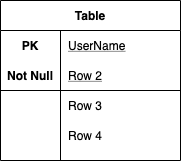

The diagram above was exported from draw.io. Its source (the exported page's mxGraphModel, read from the mxfile embedded in the PNG):
<mxGraphModel dx="678" dy="506" grid="1" gridSize="10" guides="1" tooltips="1" connect="1" arrows="1" fold="1" page="1" pageScale="1" pageWidth="850" pageHeight="1100" math="0" shadow="0" extFonts="Permanent Marker^https://fonts.googleapis.com/css?family=Permanent+Marker">
  <root>
    <mxCell id="0" />
    <mxCell id="1" parent="0" />
    <mxCell id="F51e1lZ0gVtS7J-oySwV-49" value="Table" style="shape=table;startSize=30;container=1;collapsible=1;childLayout=tableLayout;fixedRows=1;rowLines=0;fontStyle=1;align=center;resizeLast=1;" parent="1" vertex="1">
      <mxGeometry x="250" y="40" width="180" height="160" as="geometry" />
    </mxCell>
    <mxCell id="F51e1lZ0gVtS7J-oySwV-50" value="" style="shape=partialRectangle;collapsible=0;dropTarget=0;pointerEvents=0;fillColor=none;top=0;left=0;bottom=0;right=0;points=[[0,0.5],[1,0.5]];portConstraint=eastwest;" parent="F51e1lZ0gVtS7J-oySwV-49" vertex="1">
      <mxGeometry y="30" width="180" height="30" as="geometry" />
    </mxCell>
    <mxCell id="F51e1lZ0gVtS7J-oySwV-51" value="PK" style="shape=partialRectangle;connectable=0;fillColor=none;top=0;left=0;bottom=0;right=0;fontStyle=1;overflow=hidden;" parent="F51e1lZ0gVtS7J-oySwV-50" vertex="1">
      <mxGeometry width="60" height="30" as="geometry" />
    </mxCell>
    <mxCell id="F51e1lZ0gVtS7J-oySwV-52" value="UserName" style="shape=partialRectangle;connectable=0;fillColor=none;top=0;left=0;bottom=0;right=0;align=left;spacingLeft=6;fontStyle=4;overflow=hidden;" parent="F51e1lZ0gVtS7J-oySwV-50" vertex="1">
      <mxGeometry x="60" width="120" height="30" as="geometry" />
    </mxCell>
    <mxCell id="F51e1lZ0gVtS7J-oySwV-53" value="" style="shape=partialRectangle;collapsible=0;dropTarget=0;pointerEvents=0;fillColor=none;top=0;left=0;bottom=1;right=0;points=[[0,0.5],[1,0.5]];portConstraint=eastwest;" parent="F51e1lZ0gVtS7J-oySwV-49" vertex="1">
      <mxGeometry y="60" width="180" height="30" as="geometry" />
    </mxCell>
    <mxCell id="F51e1lZ0gVtS7J-oySwV-54" value="Not Null" style="shape=partialRectangle;connectable=0;fillColor=none;top=0;left=0;bottom=0;right=0;fontStyle=1;overflow=hidden;" parent="F51e1lZ0gVtS7J-oySwV-53" vertex="1">
      <mxGeometry width="60" height="30" as="geometry" />
    </mxCell>
    <mxCell id="F51e1lZ0gVtS7J-oySwV-55" value="Row 2" style="shape=partialRectangle;connectable=0;fillColor=none;top=0;left=0;bottom=0;right=0;align=left;spacingLeft=6;fontStyle=4;overflow=hidden;" parent="F51e1lZ0gVtS7J-oySwV-53" vertex="1">
      <mxGeometry x="60" width="120" height="30" as="geometry" />
    </mxCell>
    <mxCell id="F51e1lZ0gVtS7J-oySwV-56" value="" style="shape=partialRectangle;collapsible=0;dropTarget=0;pointerEvents=0;fillColor=none;top=0;left=0;bottom=0;right=0;points=[[0,0.5],[1,0.5]];portConstraint=eastwest;" parent="F51e1lZ0gVtS7J-oySwV-49" vertex="1">
      <mxGeometry y="90" width="180" height="30" as="geometry" />
    </mxCell>
    <mxCell id="F51e1lZ0gVtS7J-oySwV-57" value="" style="shape=partialRectangle;connectable=0;fillColor=none;top=0;left=0;bottom=0;right=0;editable=1;overflow=hidden;" parent="F51e1lZ0gVtS7J-oySwV-56" vertex="1">
      <mxGeometry width="60" height="30" as="geometry" />
    </mxCell>
    <mxCell id="F51e1lZ0gVtS7J-oySwV-58" value="Row 3" style="shape=partialRectangle;connectable=0;fillColor=none;top=0;left=0;bottom=0;right=0;align=left;spacingLeft=6;overflow=hidden;" parent="F51e1lZ0gVtS7J-oySwV-56" vertex="1">
      <mxGeometry x="60" width="120" height="30" as="geometry" />
    </mxCell>
    <mxCell id="F51e1lZ0gVtS7J-oySwV-59" value="" style="shape=partialRectangle;collapsible=0;dropTarget=0;pointerEvents=0;fillColor=none;top=0;left=0;bottom=0;right=0;points=[[0,0.5],[1,0.5]];portConstraint=eastwest;" parent="F51e1lZ0gVtS7J-oySwV-49" vertex="1">
      <mxGeometry y="120" width="180" height="30" as="geometry" />
    </mxCell>
    <mxCell id="F51e1lZ0gVtS7J-oySwV-60" value="" style="shape=partialRectangle;connectable=0;fillColor=none;top=0;left=0;bottom=0;right=0;editable=1;overflow=hidden;" parent="F51e1lZ0gVtS7J-oySwV-59" vertex="1">
      <mxGeometry width="60" height="30" as="geometry" />
    </mxCell>
    <mxCell id="F51e1lZ0gVtS7J-oySwV-61" value="Row 4" style="shape=partialRectangle;connectable=0;fillColor=none;top=0;left=0;bottom=0;right=0;align=left;spacingLeft=6;overflow=hidden;" parent="F51e1lZ0gVtS7J-oySwV-59" vertex="1">
      <mxGeometry x="60" width="120" height="30" as="geometry" />
    </mxCell>
  </root>
</mxGraphModel>